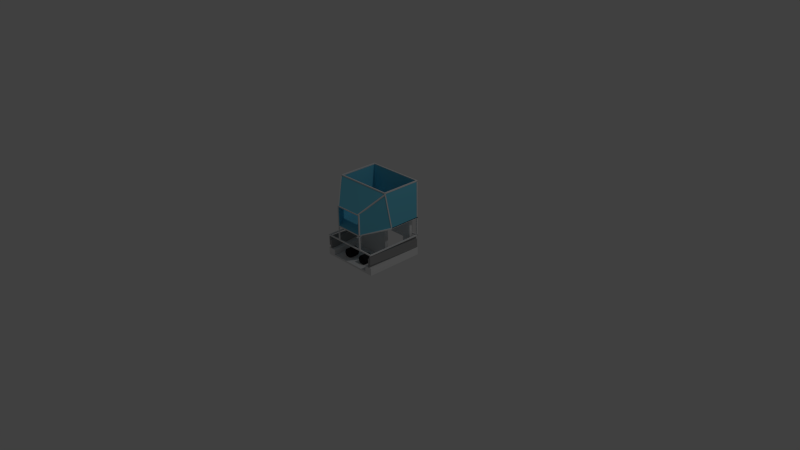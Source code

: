 # Source: Robot.blend  (saved by Blender 2.72.0; exported with 4.5.12 LTS)
import bpy
from mathutils import Matrix  # noqa: F401  (used for matrix-valued properties, if any)

bpy.ops.wm.read_factory_settings(use_empty=True)
scene = bpy.context.scene
scene.name = 'Scene'

# ---- collections
col_collection_1 = bpy.data.collections.new('Collection 1'); scene.collection.children.link(col_collection_1)
col_collection_11 = bpy.data.collections.new('Collection 11'); scene.collection.children.link(col_collection_11)
col_collection_11.hide_render = True
col_collection_11.hide_viewport = True

# ---- materials (node trees are filled in below, after node groups)
mat_robot_main = bpy.data.materials.new('Robot Main')
mat_robot_main.alpha_threshold = 0.0
mat_robot_main.use_transparent_shadow = False
mat_robot_main.roughness = 0.5
mat_robot_containor = bpy.data.materials.new('Robot Containor')
mat_robot_containor.alpha_threshold = 0.0
mat_robot_containor.use_transparent_shadow = False
mat_robot_containor.diffuse_color = (0.1583, 0.6064, 0.8, 1.0)
mat_robot_containor.roughness = 0.5
mat_robot_metal_beams = bpy.data.materials.new('Robot Metal Beams')
mat_robot_metal_beams.alpha_threshold = 0.0
mat_robot_metal_beams.use_transparent_shadow = False
mat_robot_metal_beams.diffuse_color = (0.3343, 0.3343, 0.3343, 1.0)
mat_robot_metal_beams.roughness = 0.5
mat_robot_motor = bpy.data.materials.new('Robot Motor')
mat_robot_motor.alpha_threshold = 0.0
mat_robot_motor.use_transparent_shadow = False
mat_robot_motor.diffuse_color = (0.02038, 0.02038, 0.02038, 1.0)
mat_robot_motor.roughness = 0.5
mat_target = bpy.data.materials.new('Target')
mat_target.alpha_threshold = 0.0
mat_target.use_transparent_shadow = False
mat_target.roughness = 0.5
mat_metal_shaft = bpy.data.materials.new('Metal Shaft')
mat_metal_shaft.alpha_threshold = 0.0
mat_metal_shaft.use_transparent_shadow = False
mat_metal_shaft.roughness = 0.5
mat_paddle = bpy.data.materials.new('Paddle')
mat_paddle.alpha_threshold = 0.0
mat_paddle.use_transparent_shadow = False
mat_paddle.roughness = 0.5
mat_target_lights = bpy.data.materials.new('Target Lights')
mat_target_lights.alpha_threshold = 0.0
mat_target_lights.use_transparent_shadow = False
mat_target_lights.roughness = 0.5

# ---- material node trees
mat_target.use_nodes = True; mat_target.node_tree.nodes.clear()
_N = mat_target.node_tree.nodes; _L = mat_target.node_tree.links
n0 = _N.new('ShaderNodeOutputMaterial'); n0.name = 'Material Output'; n0.location = (300, 300)
n1 = _N.new('ShaderNodeMixShader'); n1.name = 'Mix Shader'; n1.location = (68, 315)
n1.inputs[0].default_value = 0.01
n2 = _N.new('ShaderNodeBsdfAnisotropic'); n2.name = 'Glossy BSDF'; n2.location = (-187, 210)
n2.distribution = 'GGX'
n2.inputs[1].default_value = 0.1
n3 = _N.new('ShaderNodeBsdfDiffuse'); n3.name = 'Diffuse BSDF'; n3.location = (-204, 363)
n3.inputs[0].default_value = (0.05337, 0.0004853, 0.0, 1.0)
_L.new(n3.outputs[0], n1.inputs[1])
_L.new(n1.outputs[0], n0.inputs[0])
_L.new(n2.outputs[0], n1.inputs[2])
n0.is_active_output = True
mat_metal_shaft.use_nodes = True; mat_metal_shaft.node_tree.nodes.clear()
_N = mat_metal_shaft.node_tree.nodes; _L = mat_metal_shaft.node_tree.links
n0 = _N.new('ShaderNodeOutputMaterial'); n0.name = 'Material Output'; n0.location = (300, 300)
n1 = _N.new('ShaderNodeBsdfDiffuse'); n1.name = 'Diffuse BSDF'; n1.location = (-200, 389)
n1.inputs[0].default_value = (0.1511, 0.1511, 0.1511, 1.0)
n2 = _N.new('ShaderNodeMixShader'); n2.name = 'Mix Shader'; n2.location = (27, 342)
n2.inputs[0].default_value = 0.8
n3 = _N.new('ShaderNodeBsdfAnisotropic'); n3.name = 'Glossy BSDF'; n3.location = (-198, 237)
n3.distribution = 'GGX'
n3.inputs[1].default_value = 0.2236
_L.new(n1.outputs[0], n2.inputs[1])
_L.new(n2.outputs[0], n0.inputs[0])
_L.new(n3.outputs[0], n2.inputs[2])
n0.is_active_output = True
mat_paddle.use_nodes = True; mat_paddle.node_tree.nodes.clear()
_N = mat_paddle.node_tree.nodes; _L = mat_paddle.node_tree.links
n0 = _N.new('ShaderNodeOutputMaterial'); n0.name = 'Material Output'; n0.location = (300, 300)
n1 = _N.new('ShaderNodeBsdfDiffuse'); n1.name = 'Diffuse BSDF'; n1.location = (-204, 385)
n2 = _N.new('ShaderNodeMixShader'); n2.name = 'Mix Shader'; n2.location = (11, 367)
n2.inputs[0].default_value = 0.25
n3 = _N.new('ShaderNodeBsdfAnisotropic'); n3.name = 'Glossy BSDF'; n3.location = (-217, 249)
n3.distribution = 'GGX'
n3.inputs[1].default_value = 0.1
_L.new(n1.outputs[0], n2.inputs[1])
_L.new(n2.outputs[0], n0.inputs[0])
_L.new(n3.outputs[0], n2.inputs[2])
n0.is_active_output = True
mat_target_lights.use_nodes = True; mat_target_lights.node_tree.nodes.clear()
_N = mat_target_lights.node_tree.nodes; _L = mat_target_lights.node_tree.links
n0 = _N.new('ShaderNodeOutputMaterial'); n0.name = 'Material Output'; n0.location = (300, 300)
n1 = _N.new('ShaderNodeEmission'); n1.name = 'Emission'; n1.location = (110, 300)
n1.inputs[0].default_value = (0.8, 0.8, 0.8, 1.0)
n1.inputs[1].default_value = 33.7
_L.new(n1.outputs[0], n0.inputs[0])
n0.is_active_output = True

# ---- world
world_world = bpy.data.worlds.new('World'); scene.world = world_world
world_world.color = (0.05088, 0.05088, 0.05088)
world_world.use_sun_shadow = False
world_world.sun_shadow_jitter_overblur = 0.0
world_world.cycles.sampling_method = 'MANUAL'
world_world.cycles.sample_map_resolution = 256

# ---- cameras
cam_camera = bpy.data.cameras.new('Camera')
cam_camera.clip_end = 100.0
cam_camera.lens = 35.0
cam_camera.sensor_width = 32.0
cam_camera.sensor_height = 18.0
cam_camera.ortho_scale = 7.314
cam_camera.dof.focus_distance = 0.0
cam_camera.dof.aperture_fstop = 128.0

# ---- lights
light_lamp = bpy.data.lights.new('Lamp', 'POINT')
light_lamp.transmission_factor = 0.0
light_lamp.cutoff_distance = 30.0
light_lamp.energy = 100.0
light_lamp.shadow_buffer_clip_start = 1.001
light_lamp.shadow_soft_size = 0.1
light_lamp.shadow_maximum_resolution = 0.006
light_lamp.use_absolute_resolution = True
light_lamp.cycles.use_multiple_importance_sampling = False

# ---- meshes
me_plane = bpy.data.meshes.new('Plane')
me_plane.from_pydata([(-0.3918, 0.3938, 1.025), (0.3918, 0.3938, 1.025), (-0.3918, 0.3938, 0.5268), (0.3918, 0.3938, 0.5268), (0.3947, -0.04339, 0.5404), (-0.3947, -0.04339, 0.5404), (0.1769, -0.3954, 0.4849), (-0.1769, -0.3954, 0.4849), (-0.1769, -0.3983, 0.7529), (0.1769, -0.3983, 0.7529), (-0.3885, -0.1454, 1.024), (0.3885, -0.1454, 1.024), (0.3968, -0.1419, 1.025), (0.3968, -0.04389, 0.5273), (0.3969, 0.3937, 1.025), (0.3969, 0.3937, 0.5276), (-0.3968, -0.1419, 1.025), (-0.3968, -0.04389, 0.5273), (-0.3969, 0.3937, 1.025), (-0.3969, 0.3937, 0.5276), (0.1861, -0.3951, 0.7486), (0.1865, -0.3965, 0.4735), (-0.1861, -0.3951, 0.7486), (-0.1865, -0.3965, 0.4735), (-0.4, -0.04214, 0.5245), (0.4, -0.04214, 0.5245), (-0.4, 0.3924, 0.5245), (0.4, 0.3924, 0.5245), (-0.4, 0.2475, 0.5245), (-0.4, 0.0467, 0.5245), (-0.3349, -0.04214, 0.5245), (0.3349, -0.04214, 0.5245), (0.4, 0.0467, 0.5245), (0.4, 0.2475, 0.5245), (0.3349, 0.3924, 0.5245), (-0.3349, 0.3924, 0.5245), (-0.3349, 0.0467, 0.5245), (-0.3349, 0.2475, 0.5245), (0.3349, 0.0467, 0.5245), (0.3349, 0.2475, 0.5245), (-0.3918, 0.3838, 1.025), (0.3918, 0.3838, 1.025), (-0.3918, 0.3838, 0.5268), (0.3918, 0.3838, 0.5268), (0.3947, -0.04183, 0.5305), (-0.3947, -0.04183, 0.5305), (0.1769, -0.3939, 0.4751), (-0.1769, -0.3939, 0.4751), (-0.1769, -0.391, 0.7461), (0.1769, -0.391, 0.7461), (-0.3885, -0.1381, 1.017), (0.3885, -0.1381, 1.017), (0.3871, -0.1395, 1.025), (0.3871, -0.04149, 0.5278), (0.3869, 0.3937, 1.025), (0.3869, 0.3937, 0.5276), (-0.3871, -0.1395, 1.025), (-0.3871, -0.04149, 0.5278), (-0.3869, 0.3937, 1.025), (-0.3869, 0.3937, 0.5276), (0.1785, -0.3887, 0.7485), (0.1782, -0.391, 0.4741), (-0.1785, -0.3887, 0.7485), (-0.1782, -0.391, 0.4741), (-0.4, -0.04214, 0.5345), (0.4, -0.04214, 0.5345), (-0.4, 0.3924, 0.5345), (0.4, 0.3924, 0.5345), (-0.4, 0.2475, 0.5345), (-0.4, 0.0467, 0.5345), (-0.3349, -0.04214, 0.5345), (0.3349, -0.04214, 0.5345), (0.4, 0.0467, 0.5345), (0.4, 0.2475, 0.5345), (0.3349, 0.3924, 0.5345), (-0.3349, 0.3924, 0.5345), (-0.3349, 0.0467, 0.5345), (-0.3349, 0.2475, 0.5345), (0.3349, 0.0467, 0.5345), (0.3349, 0.2475, 0.5345), (-0.4, -0.4, 0.0), (0.4, -0.4, 0.0), (-0.4, 0.4, 0.0), (0.4, 0.4, 0.0), (-0.4, -0.4, 0.025), (0.4, -0.4, 0.025), (-0.4, 0.4, 0.025), (0.4, 0.4, 0.025), (-0.225, -0.001159, 0.025), (-0.225, 0.04834, 0.025), (0.225, 0.04834, 0.025), (0.225, -0.001159, 0.025), (-0.225, -0.001159, 0.475), (-0.225, 0.04834, 0.475), (0.225, 0.04834, 0.475), (0.225, -0.001159, 0.475), (-0.2969, -0.4, 0.0), (0.2969, -0.4, 0.0), (0.2969, 0.4, 0.0), (-0.2969, 0.4, 0.0), (-0.2969, -0.4, 0.025), (0.2969, -0.4, 0.025), (0.2969, 0.4, 0.025), (-0.2969, 0.4, 0.025), (-0.4, 0.05128, 0.0), (0.4, 0.05128, 0.0), (-0.4, 0.05128, 0.025), (0.4, 0.05128, 0.025), (-0.2969, 0.05128, 0.0), (0.2969, 0.05128, 0.0), (-0.2969, 0.05128, 0.025), (0.2969, 0.05128, 0.025), (-0.3227, 0.3316, 0.1), (-0.3227, 0.3811, 0.1), (0.3227, 0.3811, 0.1), (0.3227, 0.3316, 0.1), (-0.3227, 0.3316, 0.55), (-0.3227, 0.3811, 0.55), (0.3227, 0.3811, 0.55), (0.3227, 0.3316, 0.55), (-0.3227, 0.3316, 0.2165), (-0.3227, 0.3811, 0.2165), (0.3227, 0.3811, 0.2165), (0.3227, 0.3316, 0.2165), (-0.1994, 0.3811, 0.55), (0.1994, 0.3811, 0.55), (0.1994, 0.3811, 0.1), (-0.1994, 0.3811, 0.1), (0.1994, 0.3316, 0.55), (-0.1994, 0.3316, 0.55), (-0.1994, 0.3316, 0.1), (0.1994, 0.3316, 0.1), (0.1994, 0.3811, 0.2165), (-0.1994, 0.3811, 0.2165), (-0.1994, 0.3316, 0.2165), (0.1994, 0.3316, 0.2165), (-0.4, -0.4, 0.1), (0.4, -0.4, 0.1), (-0.4, 0.4, 0.1), (0.4, 0.4, 0.1), (-0.2969, -0.4, 0.1), (0.2969, -0.4, 0.1), (0.2969, 0.4, 0.1), (-0.2969, 0.4, 0.1), (-0.4, 0.05128, 0.1), (0.4, 0.05128, 0.1), (-0.2969, 0.05128, 0.1), (0.2969, 0.05128, 0.1), (-0.385, 0.385, 1.024), (-0.385, 0.4, 1.024), (-0.4, 0.4, 1.024), (-0.4, 0.385, 1.024), (-0.385, 0.385, 0.2753), (-0.385, 0.4, 0.2753), (-0.4, 0.4, 0.2753), (-0.4, 0.385, 0.2753), (0.37, -0.4005, 0.141), (0.37, 0.3984, 0.09909), (0.39, 0.3984, 0.09909), (0.39, -0.4005, 0.141), (0.37, -0.3984, 0.1809), (0.37, 0.4005, 0.139), (0.39, 0.4005, 0.139), (0.39, -0.3984, 0.1809), (0.35, -0.3984, 0.09909), (0.35, 0.4005, 0.141), (0.37, 0.4005, 0.141), (0.37, -0.3984, 0.09909), (0.35, -0.4005, 0.139), (0.35, 0.3984, 0.1809), (0.37, 0.3984, 0.1809), (0.37, -0.4005, 0.139), (0.37, -0.4005, 0.181), (0.37, 0.3984, 0.1391), (0.39, 0.3984, 0.1391), (0.39, -0.4005, 0.181), (0.37, -0.3984, 0.2209), (0.37, 0.4005, 0.179), (0.39, 0.4005, 0.179), (0.39, -0.3984, 0.2209), (0.35, -0.3984, 0.1391), (0.35, 0.4005, 0.181), (0.37, 0.4005, 0.181), (0.37, -0.3984, 0.1391), (0.35, -0.4005, 0.179), (0.35, 0.3984, 0.2209), (0.37, 0.3984, 0.2209), (0.37, -0.4005, 0.179), (0.37, -0.4005, 0.221), (0.37, 0.3984, 0.1791), (0.39, 0.3984, 0.1791), (0.39, -0.4005, 0.221), (0.37, -0.3984, 0.2609), (0.37, 0.4005, 0.219), (0.39, 0.4005, 0.219), (0.39, -0.3984, 0.2609), (0.35, -0.3984, 0.1791), (0.35, 0.4005, 0.221), (0.37, 0.4005, 0.221), (0.37, -0.3984, 0.1791), (0.35, -0.4005, 0.219), (0.35, 0.3984, 0.2609), (0.37, 0.3984, 0.2609), (0.37, -0.4005, 0.219), (-0.37, -0.4005, 0.141), (-0.37, 0.3984, 0.09909), (-0.39, 0.3984, 0.09909), (-0.39, -0.4005, 0.141), (-0.37, -0.3984, 0.1809), (-0.37, 0.4005, 0.139), (-0.39, 0.4005, 0.139), (-0.39, -0.3984, 0.1809), (-0.35, -0.3984, 0.09909), (-0.35, 0.4005, 0.141), (-0.37, 0.4005, 0.141), (-0.37, -0.3984, 0.09909), (-0.35, -0.4005, 0.139), (-0.35, 0.3984, 0.1809), (-0.37, 0.3984, 0.1809), (-0.37, -0.4005, 0.139), (-0.37, -0.4005, 0.181), (-0.37, 0.3984, 0.1391), (-0.39, 0.3984, 0.1391), (-0.39, -0.4005, 0.181), (-0.37, -0.3984, 0.2209), (-0.37, 0.4005, 0.179), (-0.39, 0.4005, 0.179), (-0.39, -0.3984, 0.2209), (-0.35, -0.3984, 0.1391), (-0.35, 0.4005, 0.181), (-0.37, 0.4005, 0.181), (-0.37, -0.3984, 0.1391), (-0.35, -0.4005, 0.179), (-0.35, 0.3984, 0.2209), (-0.37, 0.3984, 0.2209), (-0.37, -0.4005, 0.179), (-0.37, -0.4005, 0.221), (-0.37, 0.3984, 0.1791), (-0.39, 0.3984, 0.1791), (-0.39, -0.4005, 0.221), (-0.37, -0.3984, 0.2609), (-0.37, 0.4005, 0.219), (-0.39, 0.4005, 0.219), (-0.39, -0.3984, 0.2609), (-0.35, -0.3984, 0.1791), (-0.35, 0.4005, 0.221), (-0.37, 0.4005, 0.221), (-0.37, -0.3984, 0.1791), (-0.35, -0.4005, 0.219), (-0.35, 0.3984, 0.2609), (-0.37, 0.3984, 0.2609), (-0.37, -0.4005, 0.219), (0.08563, -0.3116, 0.123), (0.08563, -0.1861, 0.123), (0.06725, -0.3116, 0.07862), (0.06725, -0.1861, 0.07862), (0.08563, -0.3116, 0.03425), (0.08563, -0.1861, 0.03425), (0.13, -0.3116, 0.01587), (0.13, -0.1861, 0.01587), (0.1744, -0.3116, 0.03425), (0.1744, -0.1861, 0.03425), (0.1927, -0.3116, 0.07862), (0.1927, -0.1861, 0.07862), (0.1744, -0.3116, 0.123), (0.1744, -0.1861, 0.123), (0.13, -0.3116, 0.1414), (0.13, -0.1861, 0.1414), (-0.1744, -0.1861, 0.123), (-0.1744, -0.3116, 0.123), (-0.1927, -0.3116, 0.07862), (-0.1927, -0.1861, 0.07862), (-0.1744, -0.3116, 0.03425), (-0.1744, -0.1861, 0.03425), (-0.13, -0.3116, 0.01587), (-0.13, -0.1861, 0.01587), (-0.08563, -0.3116, 0.03425), (-0.08563, -0.1861, 0.03425), (-0.06725, -0.3116, 0.07862), (-0.06725, -0.1861, 0.07862), (-0.08563, -0.3116, 0.123), (-0.08563, -0.1861, 0.123), (-0.13, -0.3116, 0.1414), (-0.13, -0.1861, 0.1414), (-0.385, -0.385, 0.2694), (0.385, -0.385, 0.2694), (-0.385, 0.385, 0.2694), (0.385, 0.385, 0.2694), (-0.4, 0.4, 0.2694), (-0.4, -0.4, 0.2694), (0.4, -0.4, 0.2694), (0.4, 0.4, 0.2694), (-0.385, -0.385, 0.2844), (0.385, -0.385, 0.2844), (-0.385, 0.385, 0.2844), (0.385, 0.385, 0.2844), (-0.4, 0.4, 0.2844), (-0.4, -0.4, 0.2844), (0.4, -0.4, 0.2844), (0.4, 0.4, 0.2844), (-0.385, -0.135, 1.019), (0.385, -0.135, 1.019), (-0.385, 0.385, 1.019), (0.385, 0.385, 1.019), (-0.4, 0.4, 1.019), (-0.4, -0.15, 1.019), (0.4, -0.15, 1.019), (0.4, 0.4, 1.019), (-0.385, -0.135, 1.034), (0.385, -0.135, 1.034), (-0.385, 0.385, 1.034), (0.385, 0.385, 1.034), (-0.4, 0.4, 1.034), (-0.4, -0.15, 1.034), (0.4, -0.15, 1.034), (0.4, 0.4, 1.034), (-0.385, -0.035, 0.5194), (0.385, -0.035, 0.5194), (-0.385, 0.385, 0.5194), (0.385, 0.385, 0.5194), (-0.4, 0.4, 0.5194), (-0.4, -0.05, 0.5194), (0.4, -0.05, 0.5194), (0.4, 0.4, 0.5194), (-0.385, -0.035, 0.5344), (0.385, -0.035, 0.5344), (-0.385, 0.385, 0.5344), (0.385, 0.385, 0.5344), (-0.4, 0.4, 0.5344), (-0.4, -0.05, 0.5344), (0.4, -0.05, 0.5344), (0.4, 0.4, 0.5344), (0.385, 0.385, 0.2753), (0.385, 0.4, 0.2753), (0.4, 0.4, 0.2753), (0.4, 0.385, 0.2753), (0.385, 0.385, 1.024), (0.385, 0.4, 1.024), (0.4, 0.4, 1.024), (0.4, 0.385, 1.024), (-0.385, -0.1481, 1.022), (-0.385, -0.1334, 1.025), (-0.4, -0.1334, 1.025), (-0.4, -0.1481, 1.022), (-0.385, -0.04959, 0.5245), (-0.385, -0.03488, 0.5274), (-0.4, -0.03488, 0.5274), (-0.4, -0.04959, 0.5245), (0.385, -0.04959, 0.5245), (0.385, -0.03488, 0.5274), (0.4, -0.03488, 0.5274), (0.4, -0.04959, 0.5245), (0.385, -0.1481, 1.022), (0.385, -0.1334, 1.025), (0.4, -0.1334, 1.025), (0.4, -0.1481, 1.022), (-0.185, -0.3987, 0.7429), (0.185, -0.3987, 0.7429), (-0.185, -0.3987, 0.4813), (0.185, -0.3987, 0.4813), (-0.2, -0.3987, 0.4663), (-0.2, -0.3987, 0.7579), (0.2, -0.3987, 0.7579), (0.2, -0.3987, 0.4663), (-0.185, -0.3837, 0.7429), (0.185, -0.3837, 0.7429), (-0.185, -0.3837, 0.4813), (0.185, -0.3837, 0.4813), (-0.2, -0.3837, 0.4663), (-0.2, -0.3837, 0.7579), (0.2, -0.3837, 0.7579), (0.2, -0.3837, 0.4663), (-0.3999, -0.04342, 0.5345), (-0.3999, -0.04117, 0.5196), (-0.4125, -0.04925, 0.5184), (-0.4125, -0.0515, 0.5332), (-0.1725, -0.3895, 0.482), (-0.1725, -0.3873, 0.4671), (-0.1851, -0.3954, 0.4659), (-0.1851, -0.3976, 0.4807), (0.1725, -0.3895, 0.482), (0.1725, -0.3873, 0.4671), (0.1851, -0.3954, 0.4659), (0.1851, -0.3976, 0.4807), (0.3999, -0.04342, 0.5345), (0.3999, -0.04117, 0.5196), (0.4125, -0.04925, 0.5184), (0.4125, -0.0515, 0.5332), (-0.3999, -0.1496, 1.024), (-0.3999, -0.1387, 1.013), (-0.4125, -0.1444, 1.008), (-0.4125, -0.1552, 1.018), (-0.1725, -0.3924, 0.7591), (-0.1725, -0.3816, 0.7487), (-0.1851, -0.3872, 0.7428), (-0.1851, -0.3981, 0.7531), (0.1725, -0.3924, 0.7591), (0.1725, -0.3816, 0.7487), (0.1851, -0.3872, 0.7428), (0.1851, -0.3981, 0.7531), (0.3999, -0.1496, 1.024), (0.3999, -0.1387, 1.013), (0.4125, -0.1444, 1.008), (0.4125, -0.1552, 1.018), (-0.185, -0.3985, 0.4731), (-0.185, -0.3835, 0.4731), (-0.2, -0.3835, 0.4731), (-0.2, -0.3985, 0.4731), (-0.185, -0.3985, 0.2753), (-0.185, -0.3835, 0.2753), (-0.2, -0.3835, 0.2753), (-0.2, -0.3985, 0.2753), (0.185, -0.3985, 0.2753), (0.185, -0.3835, 0.2753), (0.2, -0.3835, 0.2753), (0.2, -0.3985, 0.2753), (0.185, -0.3985, 0.4731), (0.185, -0.3835, 0.4731), (0.2, -0.3835, 0.4731), (0.2, -0.3985, 0.4731)], [], [(0, 1, 3, 2), (7, 6, 4, 5), (8, 9, 11, 10), (12, 13, 15, 14), (16, 18, 19, 17), (12, 21, 13), (20, 21, 12), (39, 34, 27, 33), (28, 26, 35, 37), (24, 29, 36, 30), (29, 28, 37, 36), (30, 36, 38, 31), (31, 38, 32, 25), (38, 39, 33, 32), (22, 16, 23), (16, 17, 23), (42, 43, 41, 40), (45, 44, 46, 47), (50, 51, 49, 48), (54, 55, 53, 52), (57, 59, 58, 56), (53, 61, 52), (52, 61, 60), (73, 67, 74, 79), (77, 75, 66, 68), (70, 76, 69, 64), (76, 77, 68, 69), (71, 78, 76, 70), (65, 72, 78, 71), (72, 73, 79, 78), (63, 56, 62), (63, 57, 56), (0, 2, 42, 40), (1, 0, 40, 41), (3, 1, 41, 43), (2, 3, 43, 42), (5, 4, 44, 45), (4, 6, 46, 44), (6, 7, 47, 46), (7, 5, 45, 47), (8, 10, 50, 48), (9, 8, 48, 49), (11, 9, 49, 51), (10, 11, 51, 50), (12, 14, 54, 52), (15, 13, 53, 55), (14, 15, 55, 54), (18, 16, 56, 58), (17, 19, 59, 57), (19, 18, 58, 59), (21, 20, 60, 61), (22, 23, 63, 62), (23, 17, 57, 63), (16, 22, 62, 56), (13, 21, 61, 53), (20, 12, 52, 60), (29, 24, 64, 69), (31, 25, 65, 71), (33, 27, 67, 73), (35, 26, 66, 75), (26, 28, 68, 66), (28, 29, 69, 68), (24, 30, 70, 64), (30, 31, 71, 70), (25, 32, 72, 65), (32, 33, 73, 72), (27, 34, 74, 67), (37, 35, 75, 77), (36, 37, 77, 76), (34, 39, 79, 74), (39, 38, 78, 79), (38, 36, 76, 78), (109, 98, 83, 105), (86, 106, 144, 138), (99, 82, 86, 103), (105, 83, 87, 107), (97, 81, 85, 101), (104, 80, 84, 106), (92, 93, 89, 88), (93, 94, 90, 89), (94, 95, 91, 90), (95, 92, 88, 91), (88, 89, 90, 91), (95, 94, 93, 92), (104, 82, 99, 108), (111, 102, 98, 109), (85, 107, 145, 137), (110, 108, 99, 103), (83, 98, 102, 87), (109, 108, 110, 111), (80, 96, 100, 84), (96, 97, 101, 100), (97, 109, 105, 81), (100, 110, 146, 140), (81, 105, 107, 85), (82, 104, 106, 86), (80, 104, 108, 96), (96, 108, 109, 97), (111, 101, 141, 147), (100, 101, 111, 110), (120, 121, 113, 112), (132, 122, 114, 126), (122, 123, 115, 114), (134, 120, 112, 130), (131, 126, 114, 115), (129, 124, 117, 116), (116, 117, 121, 120), (125, 118, 122, 132), (118, 119, 123, 122), (129, 116, 120, 134), (121, 133, 127, 113), (135, 132, 126, 131), (123, 135, 131, 115), (134, 130, 127, 133), (112, 113, 127, 130), (135, 134, 133, 132), (119, 118, 125, 128), (128, 125, 124, 129), (117, 124, 133, 121), (124, 125, 132, 133), (119, 128, 135, 123), (128, 129, 134, 135), (147, 145, 139, 142), (144, 146, 143, 138), (141, 137, 145, 147), (136, 140, 146, 144), (102, 111, 147, 142), (110, 103, 143, 146), (87, 102, 142, 139), (84, 100, 140, 136), (103, 86, 138, 143), (107, 87, 139, 145), (101, 85, 137, 141), (106, 84, 136, 144), (160, 161, 157, 156), (161, 162, 158, 157), (162, 163, 159, 158), (163, 160, 156, 159), (156, 157, 158, 159), (163, 162, 161, 160), (168, 169, 165, 164), (169, 170, 166, 165), (170, 171, 167, 166), (171, 168, 164, 167), (164, 165, 166, 167), (171, 170, 169, 168), (176, 177, 173, 172), (177, 178, 174, 173), (178, 179, 175, 174), (179, 176, 172, 175), (172, 173, 174, 175), (179, 178, 177, 176), (184, 185, 181, 180), (185, 186, 182, 181), (186, 187, 183, 182), (187, 184, 180, 183), (180, 181, 182, 183), (187, 186, 185, 184), (192, 193, 189, 188), (193, 194, 190, 189), (194, 195, 191, 190), (195, 192, 188, 191), (188, 189, 190, 191), (195, 194, 193, 192), (200, 201, 197, 196), (201, 202, 198, 197), (202, 203, 199, 198), (203, 200, 196, 199), (196, 197, 198, 199), (203, 202, 201, 200), (208, 204, 205, 209), (209, 205, 206, 210), (210, 206, 207, 211), (211, 207, 204, 208), (204, 207, 206, 205), (211, 208, 209, 210), (216, 212, 213, 217), (217, 213, 214, 218), (218, 214, 215, 219), (219, 215, 212, 216), (212, 215, 214, 213), (219, 216, 217, 218), (224, 220, 221, 225), (225, 221, 222, 226), (226, 222, 223, 227), (227, 223, 220, 224), (220, 223, 222, 221), (227, 224, 225, 226), (232, 228, 229, 233), (233, 229, 230, 234), (234, 230, 231, 235), (235, 231, 228, 232), (228, 231, 230, 229), (235, 232, 233, 234), (240, 236, 237, 241), (241, 237, 238, 242), (242, 238, 239, 243), (243, 239, 236, 240), (236, 239, 238, 237), (243, 240, 241, 242), (248, 244, 245, 249), (249, 245, 246, 250), (250, 246, 247, 251), (251, 247, 244, 248), (244, 247, 246, 245), (251, 248, 249, 250), (279, 278, 276, 277), (263, 262, 260, 261), (266, 252, 254, 256, 258, 260, 262, 264), (259, 258, 256, 257), (265, 264, 262, 263), (255, 254, 252, 253), (283, 282, 280, 281), (257, 255, 253, 267, 265, 263, 261, 259), (282, 269, 270, 272, 274, 276, 278, 280), (268, 269, 282, 283), (253, 252, 266, 267), (261, 260, 258, 259), (267, 266, 264, 265), (257, 256, 254, 255), (273, 272, 270, 271), (281, 280, 278, 279), (273, 271, 268, 283, 281, 279, 277, 275), (271, 270, 269, 268), (277, 276, 274, 275), (275, 274, 272, 273), (292, 294, 296, 297), (284, 289, 288, 286), (285, 290, 289, 284), (287, 291, 290, 285), (286, 288, 291, 287), (293, 292, 297, 298), (295, 293, 298, 299), (294, 295, 299, 296), (291, 288, 296, 299), (290, 291, 299, 298), (289, 290, 298, 297), (288, 289, 297, 296), (286, 287, 295, 294), (287, 285, 293, 295), (285, 284, 292, 293), (284, 286, 294, 292), (308, 310, 312, 313), (300, 305, 304, 302), (301, 306, 305, 300), (303, 307, 306, 301), (302, 304, 307, 303), (309, 308, 313, 314), (311, 309, 314, 315), (310, 311, 315, 312), (307, 304, 312, 315), (306, 307, 315, 314), (305, 306, 314, 313), (304, 305, 313, 312), (302, 303, 311, 310), (303, 301, 309, 311), (301, 300, 308, 309), (300, 302, 310, 308), (324, 326, 328, 329), (316, 321, 320, 318), (317, 322, 321, 316), (319, 323, 322, 317), (318, 320, 323, 319), (325, 324, 329, 330), (327, 325, 330, 331), (326, 327, 331, 328), (323, 320, 328, 331), (322, 323, 331, 330), (321, 322, 330, 329), (320, 321, 329, 328), (318, 319, 327, 326), (319, 317, 325, 327), (317, 316, 324, 325), (316, 318, 326, 324), (336, 337, 333, 332), (337, 338, 334, 333), (338, 339, 335, 334), (339, 336, 332, 335), (332, 333, 334, 335), (339, 338, 337, 336), (151, 150, 154, 155), (150, 149, 153, 154), (149, 148, 152, 153), (148, 151, 155, 152), (155, 154, 153, 152), (148, 149, 150, 151), (352, 353, 349, 348), (353, 354, 350, 349), (354, 355, 351, 350), (355, 352, 348, 351), (348, 349, 350, 351), (355, 354, 353, 352), (343, 342, 346, 347), (342, 341, 345, 346), (341, 340, 344, 345), (340, 343, 347, 344), (347, 346, 345, 344), (340, 341, 342, 343), (364, 366, 368, 369), (356, 361, 360, 358), (357, 362, 361, 356), (359, 363, 362, 357), (358, 360, 363, 359), (365, 364, 369, 370), (367, 365, 370, 371), (366, 367, 371, 368), (363, 360, 368, 371), (362, 363, 371, 370), (361, 362, 370, 369), (360, 361, 369, 368), (358, 359, 367, 366), (359, 357, 365, 367), (357, 356, 364, 365), (356, 358, 366, 364), (384, 385, 381, 380), (385, 386, 382, 381), (386, 387, 383, 382), (387, 384, 380, 383), (380, 381, 382, 383), (387, 386, 385, 384), (375, 374, 378, 379), (374, 373, 377, 378), (373, 372, 376, 377), (372, 375, 379, 376), (379, 378, 377, 376), (372, 373, 374, 375), (400, 401, 397, 396), (401, 402, 398, 397), (402, 403, 399, 398), (403, 400, 396, 399), (396, 397, 398, 399), (403, 402, 401, 400), (391, 390, 394, 395), (390, 389, 393, 394), (389, 388, 392, 393), (388, 391, 395, 392), (395, 394, 393, 392), (388, 389, 390, 391), (416, 417, 413, 412), (417, 418, 414, 413), (418, 419, 415, 414), (419, 416, 412, 415), (412, 413, 414, 415), (419, 418, 417, 416), (407, 406, 410, 411), (406, 405, 409, 410), (405, 404, 408, 409), (404, 407, 411, 408), (411, 410, 409, 408), (404, 405, 406, 407)])
me_plane.polygons.foreach_set('material_index', [1, 1, 1, 1, 1, 1, 1, 1, 1, 1, 1, 1, 1, 1, 1, 1, 1, 1, 1, 1, 1, 1, 1, 1, 1, 1, 1, 1, 1, 1, 1, 1, 1, 1, 1, 1, 1, 1, 1, 1, 1, 1, 1, 1, 1, 1, 1, 1, 1, 1, 1, 1, 1, 1, 1, 1, 1, 1, 1, 1, 1, 1, 1, 1, 1, 1, 1, 1, 1, 1, 1, 1, 0, 0, 0, 0, 0, 0, 0, 0, 0, 0, 0, 0, 0, 0, 0, 0, 0, 0, 0, 0, 0, 0, 0, 0, 0, 0, 0, 0, 0, 0, 0, 0, 0, 0, 0, 0, 0, 0, 0, 0, 0, 0, 0, 0, 0, 0, 0, 0, 0, 0, 0, 0, 0, 0, 0, 0, 0, 0, 0, 0, 0, 0, 2, 2, 2, 2, 2, 2, 2, 2, 2, 2, 2, 2, 2, 2, 2, 2, 2, 2, 2, 2, 2, 2, 2, 2, 2, 2, 2, 2, 2, 2, 2, 2, 2, 2, 2, 2, 2, 2, 2, 2, 2, 2, 2, 2, 2, 2, 2, 2, 2, 2, 2, 2, 2, 2, 2, 2, 2, 2, 2, 2, 2, 2, 2, 2, 2, 2, 2, 2, 2, 2, 2, 2, 3, 3, 3, 3, 3, 3, 3, 3, 3, 3, 3, 3, 3, 3, 3, 3, 3, 3, 3, 3, 0, 0, 0, 0, 0, 0, 0, 0, 0, 0, 0, 0, 0, 0, 0, 0, 0, 0, 0, 0, 0, 0, 0, 0, 0, 0, 0, 0, 0, 0, 0, 0, 0, 0, 0, 0, 0, 0, 0, 0, 0, 0, 0, 0, 0, 0, 0, 0, 0, 0, 0, 0, 0, 0, 0, 0, 0, 0, 0, 0, 0, 0, 0, 0, 0, 0, 0, 0, 0, 0, 0, 0, 0, 0, 0, 0, 0, 0, 0, 0, 0, 0, 0, 0, 0, 0, 0, 0, 0, 0, 0, 0, 0, 0, 0, 0, 0, 0, 0, 0, 0, 0, 0, 0, 0, 0, 0, 0, 0, 0, 0, 0, 0, 0, 0, 0, 0, 0, 0, 0, 0, 0, 0, 0])
me_plane.materials.append(mat_robot_main)
me_plane.materials.append(mat_robot_containor)
me_plane.materials.append(mat_robot_metal_beams)
me_plane.materials.append(mat_robot_motor)
me_plane.use_remesh_preserve_volume = False
me_plane.use_remesh_preserve_attributes = False
me_plane.use_mirror_vertex_groups = False
me_plane.update()
me_cube_001 = bpy.data.meshes.new('Cube.001')
me_cube_001.from_pydata([(-0.25, -0.25, -0.25), (-0.25, 0.25, -0.25), (0.25, 0.25, -0.25), (0.25, -0.25, -0.25), (-0.25, -0.25, 0.25), (-0.25, 0.25, 0.25), (0.25, 0.25, 0.25), (0.25, -0.25, 0.25), (-0.2, -0.25, -0.2), (-0.2, -0.25, 0.2), (0.2, -0.25, 0.2), (0.2, -0.25, -0.2), (-0.2436, 0.131, -0.2389), (0.2436, 0.131, -0.2389), (-0.2436, 0.2424, -0.2001), (0.2436, 0.2424, -0.2001), (-0.2436, -0.2424, -0.2001), (0.2436, -0.2424, -0.2001), (-0.2436, -0.131, -0.2389), (0.2436, -0.131, -0.2389), (-0.2429, -0.2429, -0.25), (-0.2429, 0.2429, -0.25), (0.2429, 0.2429, -0.25), (0.2429, -0.2429, -0.25), (-0.2442, -0.2442, 0.2442), (-0.2442, 0.2442, 0.2442), (0.2442, 0.2442, 0.2442), (0.2442, -0.2442, 0.2442), (-0.2, -0.24, -0.2), (-0.2, -0.24, 0.2), (0.2, -0.24, 0.2), (0.2, -0.24, -0.2), (-0.2436, 0.1343, -0.2483), (0.2436, 0.1343, -0.2483), (-0.2436, 0.2457, -0.2095), (0.2436, 0.2457, -0.2095), (-0.2436, -0.2457, -0.2095), (0.2436, -0.2457, -0.2095), (-0.2436, -0.1343, -0.2483), (0.2436, -0.1343, -0.2483), (0.2, -0.24, -2.15), (0.2, -0.2, -2.15), (0.24, -0.2, -2.15), (0.24, -0.24, -2.15), (0.2, -0.24, 0.2432), (0.2, -0.2, 0.2432), (0.24, -0.2, 0.2432), (0.24, -0.24, 0.2432), (-0.2, -0.24, 0.2432), (-0.2, -0.2, 0.2432), (-0.24, -0.2, 0.2432), (-0.24, -0.24, 0.2432), (-0.2, -0.24, -2.15), (-0.2, -0.2, -2.15), (-0.24, -0.2, -2.15), (-0.24, -0.24, -2.15), (-0.24, 0.2, -2.15), (-0.24, 0.24, -2.15), (-0.2, 0.24, -2.15), (-0.2, 0.2, -2.15), (-0.24, 0.2, 0.2432), (-0.24, 0.24, 0.2432), (-0.2, 0.24, 0.2432), (-0.2, 0.2, 0.2432), (0.24, 0.2, 0.2432), (0.24, 0.24, 0.2432), (0.2, 0.24, 0.2432), (0.2, 0.2, 0.2432), (0.24, 0.2, -2.15), (0.24, 0.24, -2.15), (0.2, 0.24, -2.15), (0.2, 0.2, -2.15), (-0.25, -0.25, -2.15), (-0.25, 0.25, -2.15), (0.25, 0.25, -2.15), (0.25, -0.25, -2.15), (-0.25, -0.25, -2.025), (-0.25, 0.25, -2.025), (0.25, 0.25, -2.025), (0.25, -0.25, -2.025), (-0.2429, -0.2429, -2.15), (-0.2429, 0.2429, -2.15), (0.2429, 0.2429, -2.15), (0.2429, -0.2429, -2.15), (-0.2429, -0.2429, -2.025), (-0.2429, 0.2429, -2.025), (0.2429, 0.2429, -2.025), (0.2429, -0.2429, -2.025), (-0.2436, -0.2436, -2.055), (0.2436, -0.2436, -2.055), (-0.2436, 0.2436, -2.055), (0.2436, 0.2436, -2.055), (-0.2436, -0.2436, -2.045), (0.2436, -0.2436, -2.045), (-0.2436, 0.2436, -2.045), (0.2436, 0.2436, -2.045), (-0.225, -0.25, -1.95), (-0.225, -0.24, -1.95), (-0.215, -0.24, -1.95), (-0.215, -0.25, -1.95), (-0.225, -0.25, -0.95), (-0.225, -0.24, -0.95), (-0.215, -0.24, -0.95), (-0.215, -0.25, -0.95), (0.215, -0.25, -1.95), (0.215, -0.24, -1.95), (0.225, -0.24, -1.95), (0.225, -0.25, -1.95), (0.215, -0.25, -0.95), (0.215, -0.24, -0.95), (0.225, -0.24, -0.95), (0.225, -0.25, -0.95), (6.981e-08, 0.04, -2.048), (6.981e-08, 0.04, -2.008), (0.01531, 0.03696, -2.048), (0.01531, 0.03696, -2.008), (0.02828, 0.02828, -2.048), (0.02828, 0.02828, -2.008), (0.03696, 0.01531, -2.048), (0.03696, 0.01531, -2.008), (0.04, -2.064e-09, -2.048), (0.04, -2.064e-09, -2.008), (0.03696, -0.01531, -2.048), (0.03696, -0.01531, -2.008), (0.02828, -0.02828, -2.048), (0.02828, -0.02828, -2.008), (0.01531, -0.03696, -2.048), (0.01531, -0.03696, -2.008), (7.585e-08, -0.04, -2.048), (7.585e-08, -0.04, -2.008), (-0.01531, -0.03696, -2.048), (-0.01531, -0.03696, -2.008), (-0.02828, -0.02828, -2.048), (-0.02828, -0.02828, -2.008), (-0.03696, -0.01531, -2.048), (-0.03696, -0.01531, -2.008), (-0.04, 1.617e-10, -2.048), (-0.04, 1.617e-10, -2.008), (-0.03696, 0.01531, -2.048), (-0.03696, 0.01531, -2.008), (-0.02828, 0.02828, -2.048), (-0.02828, 0.02828, -2.008), (-0.01531, 0.03696, -2.048), (-0.01531, 0.03696, -2.008), (7.199e-08, 0.01, -2.008), (0.003827, 0.009239, -2.008), (0.007071, 0.007071, -2.008), (0.009239, 0.003827, -2.008), (0.01, -2.285e-10, -2.008), (0.009239, -0.003827, -2.008), (0.007071, -0.007071, -2.008), (0.003827, -0.009239, -2.008), (7.35e-08, -0.01, -2.008), (-0.003827, -0.009239, -2.008), (-0.007071, -0.007071, -2.008), (-0.009239, -0.003827, -2.008), (-0.01, 3.278e-10, -2.008), (-0.009239, 0.003827, -2.008), (-0.007071, 0.007071, -2.008), (-0.003827, 0.009239, -2.008), (-1.105e-07, 0.01, -1.948), (0.003827, 0.009239, -1.948), (0.007071, 0.007071, -1.948), (0.009239, 0.003827, -1.948), (0.01, -2.285e-10, -1.948), (0.009239, -0.003827, -1.948), (0.007071, -0.007071, -1.948), (0.003827, -0.009239, -1.948), (-1.09e-07, -0.01, -1.948), (-0.003827, -0.009239, -1.948), (-0.007071, -0.007071, -1.948), (-0.009239, -0.003827, -1.948), (-0.01, 3.278e-10, -1.948), (-0.009239, 0.003827, -1.948), (-0.007071, 0.007071, -1.948), (-0.003827, 0.009239, -1.948), (-1.108e-07, 0.0125, -1.948), (0.004783, 0.01155, -1.948), (0.008839, 0.008839, -1.948), (0.01155, 0.004784, -1.948), (0.0125, -4.106e-10, -1.948), (0.01155, -0.004784, -1.948), (0.008839, -0.008839, -1.948), (0.004783, -0.01155, -1.948), (-1.089e-07, -0.0125, -1.948), (-0.004784, -0.01155, -1.948), (-0.008839, -0.008839, -1.948), (-0.01155, -0.004784, -1.948), (-0.0125, 2.849e-10, -1.948), (-0.01155, 0.004784, -1.948), (-0.008839, 0.008839, -1.948), (-0.004784, 0.01155, -1.948), (-4.223e-07, 0.0125, -1.908), (0.004783, 0.01155, -1.908), (0.008838, 0.008839, -1.908), (0.01155, 0.004784, -1.908), (0.0125, -4.106e-10, -1.908), (0.01155, -0.004784, -1.908), (0.008838, -0.008839, -1.908), (0.004783, -0.01155, -1.908), (-4.204e-07, -0.0125, -1.908), (-0.004784, -0.01155, -1.908), (-0.008839, -0.008839, -1.908), (-0.01155, -0.004784, -1.908), (-0.0125, 2.849e-10, -1.908), (-0.01155, 0.004784, -1.908), (-0.008839, 0.008839, -1.908), (-0.004784, 0.01155, -1.908), (0.0, 0.1557, -1.824), (0.0, 0.1455, -1.807), (0.02565, 0.1518, -1.826), (0.02565, 0.1416, -1.809), (0.04821, 0.1406, -1.833), (0.04821, 0.1304, -1.816), (0.06495, 0.1234, -1.843), (0.06495, 0.1132, -1.826), (0.07386, 0.1024, -1.856), (0.07386, 0.09217, -1.838), (0.07386, -0.09217, -1.971), (0.07386, -0.1024, -1.954), (0.06495, -0.1132, -1.983), (0.06495, -0.1234, -1.966), (0.04821, -0.1304, -1.993), (0.04821, -0.1406, -1.976), (0.02565, -0.1416, -2.0), (0.02565, -0.1518, -1.983), (1.132e-08, -0.1455, -2.002), (1.132e-08, -0.1557, -1.985), (-0.02565, -0.1416, -2.0), (-0.02565, -0.1518, -1.983), (-0.04821, -0.1304, -1.993), (-0.04821, -0.1406, -1.976), (-0.06495, -0.1132, -1.983), (-0.06495, -0.1234, -1.966), (-0.07386, -0.09217, -1.971), (-0.07386, -0.1024, -1.954), (-0.07386, 0.1024, -1.856), (-0.07386, 0.09217, -1.838), (-0.06495, 0.1234, -1.843), (-0.06495, 0.1132, -1.826), (-0.04821, 0.1406, -1.833), (-0.04821, 0.1304, -1.816), (-0.02565, 0.1518, -1.826), (-0.02565, 0.1416, -1.809)], [], [(4, 5, 1, 0), (5, 6, 2, 1), (6, 7, 3, 2), (7, 6, 5, 4), (8, 9, 4, 0), (10, 11, 3, 7), (9, 10, 7, 4), (11, 8, 0, 3), (12, 13, 15, 14), (16, 17, 19, 18), (20, 21, 25, 24), (21, 22, 26, 25), (22, 23, 27, 26), (24, 25, 26, 27), (20, 24, 29, 28), (27, 23, 31, 30), (24, 27, 30, 29), (23, 20, 28, 31), (34, 35, 33, 32), (38, 39, 37, 36), (0, 1, 21, 20), (1, 2, 22, 21), (2, 3, 23, 22), (3, 0, 20, 23), (9, 8, 28, 29), (11, 10, 30, 31), (10, 9, 29, 30), (8, 11, 31, 28), (12, 14, 34, 32), (13, 12, 32, 33), (15, 13, 33, 35), (14, 15, 35, 34), (16, 18, 38, 36), (17, 16, 36, 37), (19, 17, 37, 39), (18, 19, 39, 38), (47, 44, 40, 43), (45, 46, 42, 41), (46, 47, 43, 42), (44, 45, 41, 40), (47, 46, 45, 44), (40, 41, 42, 43), (48, 49, 50, 51), (49, 48, 52, 53), (50, 49, 53, 54), (55, 54, 53, 52), (51, 50, 54, 55), (48, 51, 55, 52), (63, 60, 56, 59), (61, 62, 58, 57), (62, 63, 59, 58), (60, 61, 57, 56), (63, 62, 61, 60), (56, 57, 58, 59), (71, 70, 69, 68), (65, 64, 68, 69), (66, 65, 69, 70), (64, 65, 66, 67), (64, 67, 71, 68), (67, 66, 70, 71), (76, 77, 73, 72), (77, 78, 74, 73), (78, 79, 75, 74), (79, 76, 72, 75), (80, 81, 85, 84), (81, 82, 86, 85), (82, 83, 87, 86), (83, 80, 84, 87), (77, 76, 84, 85), (72, 73, 81, 80), (78, 77, 85, 86), (73, 74, 82, 81), (79, 78, 86, 87), (74, 75, 83, 82), (76, 79, 87, 84), (75, 72, 80, 83), (88, 90, 91, 89), (92, 93, 95, 94), (91, 90, 94, 95), (89, 91, 95, 93), (88, 89, 93, 92), (90, 88, 92, 94), (100, 101, 97, 96), (101, 102, 98, 97), (102, 103, 99, 98), (103, 100, 96, 99), (96, 97, 98, 99), (103, 102, 101, 100), (108, 109, 105, 104), (109, 110, 106, 105), (110, 111, 107, 106), (111, 108, 104, 107), (104, 105, 106, 107), (111, 110, 109, 108), (112, 113, 115, 114), (114, 115, 117, 116), (116, 117, 119, 118), (118, 119, 121, 120), (120, 121, 123, 122), (122, 123, 125, 124), (124, 125, 127, 126), (126, 127, 129, 128), (128, 129, 131, 130), (130, 131, 133, 132), (132, 133, 135, 134), (134, 135, 137, 136), (136, 137, 139, 138), (138, 139, 141, 140), (131, 129, 152, 153), (142, 143, 113, 112), (140, 141, 143, 142), (112, 114, 116, 118, 120, 122, 124, 126, 128, 130, 132, 134, 136, 138, 140, 142), (145, 144, 160, 161), (137, 135, 155, 156), (121, 119, 147, 148), (143, 141, 158, 159), (127, 125, 150, 151), (133, 131, 153, 154), (117, 115, 145, 146), (139, 137, 156, 157), (123, 121, 148, 149), (113, 143, 159, 144), (115, 113, 144, 145), (129, 127, 151, 152), (135, 133, 154, 155), (119, 117, 146, 147), (141, 139, 157, 158), (125, 123, 149, 150), (162, 161, 177, 178), (156, 155, 171, 172), (154, 153, 169, 170), (152, 151, 167, 168), (150, 149, 165, 166), (148, 147, 163, 164), (159, 158, 174, 175), (146, 145, 161, 162), (157, 156, 172, 173), (155, 154, 170, 171), (153, 152, 168, 169), (151, 150, 166, 167), (149, 148, 164, 165), (144, 159, 175, 160), (147, 146, 162, 163), (158, 157, 173, 174), (179, 178, 194, 195), (173, 172, 188, 189), (171, 170, 186, 187), (169, 168, 184, 185), (167, 166, 182, 183), (165, 164, 180, 181), (160, 175, 191, 176), (163, 162, 178, 179), (174, 173, 189, 190), (161, 160, 176, 177), (172, 171, 187, 188), (170, 169, 185, 186), (168, 167, 183, 184), (166, 165, 181, 182), (164, 163, 179, 180), (175, 174, 190, 191), (193, 192, 207, 206, 205, 204, 203, 202, 201, 200, 199, 198, 197, 196, 195, 194), (190, 189, 205, 206), (177, 176, 192, 193), (188, 187, 203, 204), (186, 185, 201, 202), (184, 183, 199, 200), (182, 181, 197, 198), (180, 179, 195, 196), (191, 190, 206, 207), (178, 177, 193, 194), (189, 188, 204, 205), (187, 186, 202, 203), (185, 184, 200, 201), (183, 182, 198, 199), (181, 180, 196, 197), (176, 191, 207, 192), (208, 209, 211, 210), (210, 211, 213, 212), (212, 213, 215, 214), (214, 215, 217, 216), (216, 217, 219, 218), (218, 219, 221, 220), (220, 221, 223, 222), (222, 223, 225, 224), (224, 225, 227, 226), (226, 227, 229, 228), (228, 229, 231, 230), (230, 231, 233, 232), (232, 233, 235, 234), (234, 235, 237, 236), (236, 237, 239, 238), (238, 239, 241, 240), (211, 209, 243, 241, 239, 237, 235, 233, 231, 229, 227, 225, 223, 221, 219, 217, 215, 213), (242, 243, 209, 208), (240, 241, 243, 242), (208, 210, 212, 214, 216, 218, 220, 222, 224, 226, 228, 230, 232, 234, 236, 238, 240, 242)])
me_cube_001.polygons.foreach_set('material_index', [0, 0, 0, 0, 0, 0, 0, 0, 0, 0, 0, 0, 0, 0, 0, 0, 0, 0, 0, 0, 0, 0, 0, 0, 0, 0, 0, 0, 0, 0, 0, 0, 0, 0, 0, 0, 0, 0, 0, 0, 0, 0, 0, 0, 0, 0, 0, 0, 0, 0, 0, 0, 0, 0, 0, 0, 0, 0, 0, 0, 0, 0, 0, 0, 0, 0, 0, 0, 0, 0, 0, 0, 0, 0, 0, 0, 0, 0, 0, 0, 0, 0, 3, 3, 3, 3, 3, 3, 3, 3, 3, 3, 3, 3, 1, 1, 1, 1, 1, 1, 1, 1, 1, 1, 1, 1, 1, 1, 1, 1, 1, 1, 1, 1, 1, 1, 1, 1, 1, 1, 1, 1, 1, 1, 1, 1, 1, 1, 1, 1, 1, 1, 1, 1, 1, 1, 1, 1, 1, 1, 1, 1, 1, 1, 1, 1, 1, 1, 1, 1, 1, 1, 1, 1, 1, 1, 1, 1, 1, 1, 1, 1, 1, 1, 1, 1, 1, 1, 1, 1, 1, 1, 1, 1, 1, 1, 2, 2, 2, 2, 2, 2, 2, 2, 2, 2, 2, 2, 2, 2, 2, 2, 2, 2, 2, 2])
me_cube_001.materials.append(mat_target)
me_cube_001.materials.append(mat_metal_shaft)
me_cube_001.materials.append(mat_paddle)
me_cube_001.materials.append(mat_target_lights)
me_cube_001.use_remesh_preserve_volume = False
me_cube_001.use_remesh_preserve_attributes = False
me_cube_001.use_mirror_vertex_groups = False
me_cube_001.update()
me_cube_004 = bpy.data.meshes.new('Cube.004')
me_cube_004.from_pydata([(-0.25, -0.25, -0.25), (-0.25, 0.25, -0.25), (0.25, 0.25, -0.25), (0.25, -0.25, -0.25), (-0.25, -0.25, 0.25), (-0.25, 0.25, 0.25), (0.25, 0.25, 0.25), (0.25, -0.25, 0.25), (-0.2, -0.25, -0.2), (-0.2, -0.25, 0.2), (0.2, -0.25, 0.2), (0.2, -0.25, -0.2), (-0.2436, 0.131, -0.2389), (0.2436, 0.131, -0.2389), (-0.2436, 0.2424, -0.2001), (0.2436, 0.2424, -0.2001), (-0.2436, -0.2424, -0.2001), (0.2436, -0.2424, -0.2001), (-0.2436, -0.131, -0.2389), (0.2436, -0.131, -0.2389), (-0.2429, -0.2429, -0.25), (-0.2429, 0.2429, -0.25), (0.2429, 0.2429, -0.25), (0.2429, -0.2429, -0.25), (-0.2442, -0.2442, 0.2442), (-0.2442, 0.2442, 0.2442), (0.2442, 0.2442, 0.2442), (0.2442, -0.2442, 0.2442), (-0.2, -0.24, -0.2), (-0.2, -0.24, 0.2), (0.2, -0.24, 0.2), (0.2, -0.24, -0.2), (-0.2436, 0.1343, -0.2483), (0.2436, 0.1343, -0.2483), (-0.2436, 0.2457, -0.2095), (0.2436, 0.2457, -0.2095), (-0.2436, -0.2457, -0.2095), (0.2436, -0.2457, -0.2095), (-0.2436, -0.1343, -0.2483), (0.2436, -0.1343, -0.2483), (0.2, -0.24, -1.85), (0.2, -0.2, -1.85), (0.24, -0.2, -1.85), (0.24, -0.24, -1.85), (0.2, -0.24, 0.2432), (0.2, -0.2, 0.2432), (0.24, -0.2, 0.2432), (0.24, -0.24, 0.2432), (-0.2, -0.24, 0.2432), (-0.2, -0.2, 0.2432), (-0.24, -0.2, 0.2432), (-0.24, -0.24, 0.2432), (-0.2, -0.24, -1.85), (-0.2, -0.2, -1.85), (-0.24, -0.2, -1.85), (-0.24, -0.24, -1.85), (-0.24, 0.2, -1.85), (-0.24, 0.24, -1.85), (-0.2, 0.24, -1.85), (-0.2, 0.2, -1.85), (-0.24, 0.2, 0.2432), (-0.24, 0.24, 0.2432), (-0.2, 0.24, 0.2432), (-0.2, 0.2, 0.2432), (0.24, 0.2, 0.2432), (0.24, 0.24, 0.2432), (0.2, 0.24, 0.2432), (0.2, 0.2, 0.2432), (0.24, 0.2, -1.85), (0.24, 0.24, -1.85), (0.2, 0.24, -1.85), (0.2, 0.2, -1.85), (-0.25, -0.25, -1.85), (-0.25, 0.25, -1.85), (0.25, 0.25, -1.85), (0.25, -0.25, -1.85), (-0.25, -0.25, -1.725), (-0.25, 0.25, -1.725), (0.25, 0.25, -1.725), (0.25, -0.25, -1.725), (-0.2429, -0.2429, -1.85), (-0.2429, 0.2429, -1.85), (0.2429, 0.2429, -1.85), (0.2429, -0.2429, -1.85), (-0.2429, -0.2429, -1.725), (-0.2429, 0.2429, -1.725), (0.2429, 0.2429, -1.725), (0.2429, -0.2429, -1.725), (-0.2436, -0.2436, -1.755), (0.2436, -0.2436, -1.755), (-0.2436, 0.2436, -1.755), (0.2436, 0.2436, -1.755), (-0.2436, -0.2436, -1.745), (0.2436, -0.2436, -1.745), (-0.2436, 0.2436, -1.745), (0.2436, 0.2436, -1.745), (-0.225, -0.25, -1.65), (-0.225, -0.24, -1.65), (-0.215, -0.24, -1.65), (-0.215, -0.25, -1.65), (-0.225, -0.25, -0.65), (-0.225, -0.24, -0.65), (-0.215, -0.24, -0.65), (-0.215, -0.25, -0.65), (0.215, -0.25, -1.65), (0.215, -0.24, -1.65), (0.225, -0.24, -1.65), (0.225, -0.25, -1.65), (0.215, -0.25, -0.65), (0.215, -0.24, -0.65), (0.225, -0.24, -0.65), (0.225, -0.25, -0.65), (6.981e-08, 0.04, -1.748), (6.981e-08, 0.04, -1.708), (0.01531, 0.03696, -1.748), (0.01531, 0.03696, -1.708), (0.02828, 0.02828, -1.748), (0.02828, 0.02828, -1.708), (0.03696, 0.01531, -1.748), (0.03696, 0.01531, -1.708), (0.04, -2.064e-09, -1.748), (0.04, -2.064e-09, -1.708), (0.03696, -0.01531, -1.748), (0.03696, -0.01531, -1.708), (0.02828, -0.02828, -1.748), (0.02828, -0.02828, -1.708), (0.01531, -0.03696, -1.748), (0.01531, -0.03696, -1.708), (7.585e-08, -0.04, -1.748), (7.585e-08, -0.04, -1.708), (-0.01531, -0.03696, -1.748), (-0.01531, -0.03696, -1.708), (-0.02828, -0.02828, -1.748), (-0.02828, -0.02828, -1.708), (-0.03696, -0.01531, -1.748), (-0.03696, -0.01531, -1.708), (-0.04, 1.617e-10, -1.748), (-0.04, 1.617e-10, -1.708), (-0.03696, 0.01531, -1.748), (-0.03696, 0.01531, -1.708), (-0.02828, 0.02828, -1.748), (-0.02828, 0.02828, -1.708), (-0.01531, 0.03696, -1.748), (-0.01531, 0.03696, -1.708), (7.199e-08, 0.01, -1.708), (0.003827, 0.009239, -1.708), (0.007071, 0.007071, -1.708), (0.009239, 0.003827, -1.708), (0.01, -2.285e-10, -1.708), (0.009239, -0.003827, -1.708), (0.007071, -0.007071, -1.708), (0.003827, -0.009239, -1.708), (7.35e-08, -0.01, -1.708), (-0.003827, -0.009239, -1.708), (-0.007071, -0.007071, -1.708), (-0.009239, -0.003827, -1.708), (-0.01, 3.278e-10, -1.708), (-0.009239, 0.003827, -1.708), (-0.007071, 0.007071, -1.708), (-0.003827, 0.009239, -1.708), (-1.105e-07, 0.01, -1.648), (0.003827, 0.009239, -1.648), (0.007071, 0.007071, -1.648), (0.009239, 0.003827, -1.648), (0.01, -2.285e-10, -1.648), (0.009239, -0.003827, -1.648), (0.007071, -0.007071, -1.648), (0.003827, -0.009239, -1.648), (-1.09e-07, -0.01, -1.648), (-0.003827, -0.009239, -1.648), (-0.007071, -0.007071, -1.648), (-0.009239, -0.003827, -1.648), (-0.01, 3.278e-10, -1.648), (-0.009239, 0.003827, -1.648), (-0.007071, 0.007071, -1.648), (-0.003827, 0.009239, -1.648), (-1.108e-07, 0.0125, -1.648), (0.004783, 0.01155, -1.648), (0.008839, 0.008839, -1.648), (0.01155, 0.004784, -1.648), (0.0125, -4.106e-10, -1.648), (0.01155, -0.004784, -1.648), (0.008839, -0.008839, -1.648), (0.004783, -0.01155, -1.648), (-1.089e-07, -0.0125, -1.648), (-0.004784, -0.01155, -1.648), (-0.008839, -0.008839, -1.648), (-0.01155, -0.004784, -1.648), (-0.0125, 2.849e-10, -1.648), (-0.01155, 0.004784, -1.648), (-0.008839, 0.008839, -1.648), (-0.004784, 0.01155, -1.648), (-4.223e-07, 0.0125, -1.608), (0.004783, 0.01155, -1.608), (0.008838, 0.008839, -1.608), (0.01155, 0.004784, -1.608), (0.0125, -4.106e-10, -1.608), (0.01155, -0.004784, -1.608), (0.008838, -0.008839, -1.608), (0.004783, -0.01155, -1.608), (-4.204e-07, -0.0125, -1.608), (-0.004784, -0.01155, -1.608), (-0.008839, -0.008839, -1.608), (-0.01155, -0.004784, -1.608), (-0.0125, 2.849e-10, -1.608), (-0.01155, 0.004784, -1.608), (-0.008839, 0.008839, -1.608), (-0.004784, 0.01155, -1.608), (0.0, 0.1557, -1.524), (0.0, 0.1455, -1.507), (0.02565, 0.1518, -1.526), (0.02565, 0.1416, -1.509), (0.04821, 0.1406, -1.533), (0.04821, 0.1304, -1.516), (0.06495, 0.1234, -1.543), (0.06495, 0.1132, -1.526), (0.07386, 0.1024, -1.556), (0.07386, 0.09217, -1.538), (0.07386, -0.09217, -1.671), (0.07386, -0.1024, -1.654), (0.06495, -0.1132, -1.683), (0.06495, -0.1234, -1.666), (0.04821, -0.1304, -1.693), (0.04821, -0.1406, -1.676), (0.02565, -0.1416, -1.7), (0.02565, -0.1518, -1.683), (1.132e-08, -0.1455, -1.702), (1.132e-08, -0.1557, -1.685), (-0.02565, -0.1416, -1.7), (-0.02565, -0.1518, -1.683), (-0.04821, -0.1304, -1.693), (-0.04821, -0.1406, -1.676), (-0.06495, -0.1132, -1.683), (-0.06495, -0.1234, -1.666), (-0.07386, -0.09217, -1.671), (-0.07386, -0.1024, -1.654), (-0.07386, 0.1024, -1.556), (-0.07386, 0.09217, -1.538), (-0.06495, 0.1234, -1.543), (-0.06495, 0.1132, -1.526), (-0.04821, 0.1406, -1.533), (-0.04821, 0.1304, -1.516), (-0.02565, 0.1518, -1.526), (-0.02565, 0.1416, -1.509)], [], [(4, 5, 1, 0), (5, 6, 2, 1), (6, 7, 3, 2), (7, 6, 5, 4), (8, 9, 4, 0), (10, 11, 3, 7), (9, 10, 7, 4), (11, 8, 0, 3), (12, 13, 15, 14), (16, 17, 19, 18), (20, 21, 25, 24), (21, 22, 26, 25), (22, 23, 27, 26), (24, 25, 26, 27), (20, 24, 29, 28), (27, 23, 31, 30), (24, 27, 30, 29), (23, 20, 28, 31), (34, 35, 33, 32), (38, 39, 37, 36), (0, 1, 21, 20), (1, 2, 22, 21), (2, 3, 23, 22), (3, 0, 20, 23), (9, 8, 28, 29), (11, 10, 30, 31), (10, 9, 29, 30), (8, 11, 31, 28), (12, 14, 34, 32), (13, 12, 32, 33), (15, 13, 33, 35), (14, 15, 35, 34), (16, 18, 38, 36), (17, 16, 36, 37), (19, 17, 37, 39), (18, 19, 39, 38), (47, 44, 40, 43), (45, 46, 42, 41), (46, 47, 43, 42), (44, 45, 41, 40), (47, 46, 45, 44), (40, 41, 42, 43), (48, 49, 50, 51), (49, 48, 52, 53), (50, 49, 53, 54), (55, 54, 53, 52), (51, 50, 54, 55), (48, 51, 55, 52), (63, 60, 56, 59), (61, 62, 58, 57), (62, 63, 59, 58), (60, 61, 57, 56), (63, 62, 61, 60), (56, 57, 58, 59), (71, 70, 69, 68), (65, 64, 68, 69), (66, 65, 69, 70), (64, 65, 66, 67), (64, 67, 71, 68), (67, 66, 70, 71), (76, 77, 73, 72), (77, 78, 74, 73), (78, 79, 75, 74), (79, 76, 72, 75), (80, 81, 85, 84), (81, 82, 86, 85), (82, 83, 87, 86), (83, 80, 84, 87), (77, 76, 84, 85), (72, 73, 81, 80), (78, 77, 85, 86), (73, 74, 82, 81), (79, 78, 86, 87), (74, 75, 83, 82), (76, 79, 87, 84), (75, 72, 80, 83), (88, 90, 91, 89), (92, 93, 95, 94), (91, 90, 94, 95), (89, 91, 95, 93), (88, 89, 93, 92), (90, 88, 92, 94), (100, 101, 97, 96), (101, 102, 98, 97), (102, 103, 99, 98), (103, 100, 96, 99), (96, 97, 98, 99), (103, 102, 101, 100), (108, 109, 105, 104), (109, 110, 106, 105), (110, 111, 107, 106), (111, 108, 104, 107), (104, 105, 106, 107), (111, 110, 109, 108), (112, 113, 115, 114), (114, 115, 117, 116), (116, 117, 119, 118), (118, 119, 121, 120), (120, 121, 123, 122), (122, 123, 125, 124), (124, 125, 127, 126), (126, 127, 129, 128), (128, 129, 131, 130), (130, 131, 133, 132), (132, 133, 135, 134), (134, 135, 137, 136), (136, 137, 139, 138), (138, 139, 141, 140), (131, 129, 152, 153), (142, 143, 113, 112), (140, 141, 143, 142), (112, 114, 116, 118, 120, 122, 124, 126, 128, 130, 132, 134, 136, 138, 140, 142), (145, 144, 160, 161), (137, 135, 155, 156), (121, 119, 147, 148), (143, 141, 158, 159), (127, 125, 150, 151), (133, 131, 153, 154), (117, 115, 145, 146), (139, 137, 156, 157), (123, 121, 148, 149), (113, 143, 159, 144), (115, 113, 144, 145), (129, 127, 151, 152), (135, 133, 154, 155), (119, 117, 146, 147), (141, 139, 157, 158), (125, 123, 149, 150), (162, 161, 177, 178), (156, 155, 171, 172), (154, 153, 169, 170), (152, 151, 167, 168), (150, 149, 165, 166), (148, 147, 163, 164), (159, 158, 174, 175), (146, 145, 161, 162), (157, 156, 172, 173), (155, 154, 170, 171), (153, 152, 168, 169), (151, 150, 166, 167), (149, 148, 164, 165), (144, 159, 175, 160), (147, 146, 162, 163), (158, 157, 173, 174), (179, 178, 194, 195), (173, 172, 188, 189), (171, 170, 186, 187), (169, 168, 184, 185), (167, 166, 182, 183), (165, 164, 180, 181), (160, 175, 191, 176), (163, 162, 178, 179), (174, 173, 189, 190), (161, 160, 176, 177), (172, 171, 187, 188), (170, 169, 185, 186), (168, 167, 183, 184), (166, 165, 181, 182), (164, 163, 179, 180), (175, 174, 190, 191), (193, 192, 207, 206, 205, 204, 203, 202, 201, 200, 199, 198, 197, 196, 195, 194), (190, 189, 205, 206), (177, 176, 192, 193), (188, 187, 203, 204), (186, 185, 201, 202), (184, 183, 199, 200), (182, 181, 197, 198), (180, 179, 195, 196), (191, 190, 206, 207), (178, 177, 193, 194), (189, 188, 204, 205), (187, 186, 202, 203), (185, 184, 200, 201), (183, 182, 198, 199), (181, 180, 196, 197), (176, 191, 207, 192), (208, 209, 211, 210), (210, 211, 213, 212), (212, 213, 215, 214), (214, 215, 217, 216), (216, 217, 219, 218), (218, 219, 221, 220), (220, 221, 223, 222), (222, 223, 225, 224), (224, 225, 227, 226), (226, 227, 229, 228), (228, 229, 231, 230), (230, 231, 233, 232), (232, 233, 235, 234), (234, 235, 237, 236), (236, 237, 239, 238), (238, 239, 241, 240), (211, 209, 243, 241, 239, 237, 235, 233, 231, 229, 227, 225, 223, 221, 219, 217, 215, 213), (242, 243, 209, 208), (240, 241, 243, 242), (208, 210, 212, 214, 216, 218, 220, 222, 224, 226, 228, 230, 232, 234, 236, 238, 240, 242)])
me_cube_004.polygons.foreach_set('material_index', [0, 0, 0, 0, 0, 0, 0, 0, 0, 0, 0, 0, 0, 0, 0, 0, 0, 0, 0, 0, 0, 0, 0, 0, 0, 0, 0, 0, 0, 0, 0, 0, 0, 0, 0, 0, 0, 0, 0, 0, 0, 0, 0, 0, 0, 0, 0, 0, 0, 0, 0, 0, 0, 0, 0, 0, 0, 0, 0, 0, 0, 0, 0, 0, 0, 0, 0, 0, 0, 0, 0, 0, 0, 0, 0, 0, 0, 0, 0, 0, 0, 0, 3, 3, 3, 3, 3, 3, 3, 3, 3, 3, 3, 3, 1, 1, 1, 1, 1, 1, 1, 1, 1, 1, 1, 1, 1, 1, 1, 1, 1, 1, 1, 1, 1, 1, 1, 1, 1, 1, 1, 1, 1, 1, 1, 1, 1, 1, 1, 1, 1, 1, 1, 1, 1, 1, 1, 1, 1, 1, 1, 1, 1, 1, 1, 1, 1, 1, 1, 1, 1, 1, 1, 1, 1, 1, 1, 1, 1, 1, 1, 1, 1, 1, 1, 1, 1, 1, 1, 1, 1, 1, 1, 1, 1, 1, 2, 2, 2, 2, 2, 2, 2, 2, 2, 2, 2, 2, 2, 2, 2, 2, 2, 2, 2, 2])
me_cube_004.materials.append(mat_target)
me_cube_004.materials.append(mat_metal_shaft)
me_cube_004.materials.append(mat_paddle)
me_cube_004.materials.append(mat_target_lights)
me_cube_004.use_remesh_preserve_volume = False
me_cube_004.use_remesh_preserve_attributes = False
me_cube_004.use_mirror_vertex_groups = False
me_cube_004.update()
me_cube_003 = bpy.data.meshes.new('Cube.003')
me_cube_003.from_pydata([(-0.25, -0.25, -0.25), (-0.25, 0.25, -0.25), (0.25, 0.25, -0.25), (0.25, -0.25, -0.25), (-0.25, -0.25, 0.25), (-0.25, 0.25, 0.25), (0.25, 0.25, 0.25), (0.25, -0.25, 0.25), (-0.2, -0.25, -0.2), (-0.2, -0.25, 0.2), (0.2, -0.25, 0.2), (0.2, -0.25, -0.2), (-0.2436, 0.131, -0.2389), (0.2436, 0.131, -0.2389), (-0.2436, 0.2424, -0.2001), (0.2436, 0.2424, -0.2001), (-0.2436, -0.2424, -0.2001), (0.2436, -0.2424, -0.2001), (-0.2436, -0.131, -0.2389), (0.2436, -0.131, -0.2389), (-0.2429, -0.2429, -0.25), (-0.2429, 0.2429, -0.25), (0.2429, 0.2429, -0.25), (0.2429, -0.2429, -0.25), (-0.2442, -0.2442, 0.2442), (-0.2442, 0.2442, 0.2442), (0.2442, 0.2442, 0.2442), (0.2442, -0.2442, 0.2442), (-0.2, -0.24, -0.2), (-0.2, -0.24, 0.2), (0.2, -0.24, 0.2), (0.2, -0.24, -0.2), (-0.2436, 0.1343, -0.2483), (0.2436, 0.1343, -0.2483), (-0.2436, 0.2457, -0.2095), (0.2436, 0.2457, -0.2095), (-0.2436, -0.2457, -0.2095), (0.2436, -0.2457, -0.2095), (-0.2436, -0.1343, -0.2483), (0.2436, -0.1343, -0.2483), (0.2, -0.24, -1.55), (0.2, -0.2, -1.55), (0.24, -0.2, -1.55), (0.24, -0.24, -1.55), (0.2, -0.24, 0.2432), (0.2, -0.2, 0.2432), (0.24, -0.2, 0.2432), (0.24, -0.24, 0.2432), (-0.2, -0.24, 0.2432), (-0.2, -0.2, 0.2432), (-0.24, -0.2, 0.2432), (-0.24, -0.24, 0.2432), (-0.2, -0.24, -1.55), (-0.2, -0.2, -1.55), (-0.24, -0.2, -1.55), (-0.24, -0.24, -1.55), (-0.24, 0.2, -1.55), (-0.24, 0.24, -1.55), (-0.2, 0.24, -1.55), (-0.2, 0.2, -1.55), (-0.24, 0.2, 0.2432), (-0.24, 0.24, 0.2432), (-0.2, 0.24, 0.2432), (-0.2, 0.2, 0.2432), (0.24, 0.2, 0.2432), (0.24, 0.24, 0.2432), (0.2, 0.24, 0.2432), (0.2, 0.2, 0.2432), (0.24, 0.2, -1.55), (0.24, 0.24, -1.55), (0.2, 0.24, -1.55), (0.2, 0.2, -1.55), (-0.25, -0.25, -1.55), (-0.25, 0.25, -1.55), (0.25, 0.25, -1.55), (0.25, -0.25, -1.55), (-0.25, -0.25, -1.425), (-0.25, 0.25, -1.425), (0.25, 0.25, -1.425), (0.25, -0.25, -1.425), (-0.2429, -0.2429, -1.55), (-0.2429, 0.2429, -1.55), (0.2429, 0.2429, -1.55), (0.2429, -0.2429, -1.55), (-0.2429, -0.2429, -1.425), (-0.2429, 0.2429, -1.425), (0.2429, 0.2429, -1.425), (0.2429, -0.2429, -1.425), (-0.2436, -0.2436, -1.455), (0.2436, -0.2436, -1.455), (-0.2436, 0.2436, -1.455), (0.2436, 0.2436, -1.455), (-0.2436, -0.2436, -1.445), (0.2436, -0.2436, -1.445), (-0.2436, 0.2436, -1.445), (0.2436, 0.2436, -1.445), (-0.225, -0.25, -1.35), (-0.225, -0.24, -1.35), (-0.215, -0.24, -1.35), (-0.215, -0.25, -1.35), (-0.225, -0.25, -0.35), (-0.225, -0.24, -0.35), (-0.215, -0.24, -0.35), (-0.215, -0.25, -0.35), (0.215, -0.25, -1.35), (0.215, -0.24, -1.35), (0.225, -0.24, -1.35), (0.225, -0.25, -1.35), (0.215, -0.25, -0.35), (0.215, -0.24, -0.35), (0.225, -0.24, -0.35), (0.225, -0.25, -0.35), (6.981e-08, 0.04, -1.448), (6.981e-08, 0.04, -1.408), (0.01531, 0.03696, -1.448), (0.01531, 0.03696, -1.408), (0.02828, 0.02828, -1.448), (0.02828, 0.02828, -1.408), (0.03696, 0.01531, -1.448), (0.03696, 0.01531, -1.408), (0.04, -2.064e-09, -1.448), (0.04, -2.064e-09, -1.408), (0.03696, -0.01531, -1.448), (0.03696, -0.01531, -1.408), (0.02828, -0.02828, -1.448), (0.02828, -0.02828, -1.408), (0.01531, -0.03696, -1.448), (0.01531, -0.03696, -1.408), (7.585e-08, -0.04, -1.448), (7.585e-08, -0.04, -1.408), (-0.01531, -0.03696, -1.448), (-0.01531, -0.03696, -1.408), (-0.02828, -0.02828, -1.448), (-0.02828, -0.02828, -1.408), (-0.03696, -0.01531, -1.448), (-0.03696, -0.01531, -1.408), (-0.04, 1.617e-10, -1.448), (-0.04, 1.617e-10, -1.408), (-0.03696, 0.01531, -1.448), (-0.03696, 0.01531, -1.408), (-0.02828, 0.02828, -1.448), (-0.02828, 0.02828, -1.408), (-0.01531, 0.03696, -1.448), (-0.01531, 0.03696, -1.408), (7.199e-08, 0.01, -1.408), (0.003827, 0.009239, -1.408), (0.007071, 0.007071, -1.408), (0.009239, 0.003827, -1.408), (0.01, -2.285e-10, -1.408), (0.009239, -0.003827, -1.408), (0.007071, -0.007071, -1.408), (0.003827, -0.009239, -1.408), (7.35e-08, -0.01, -1.408), (-0.003827, -0.009239, -1.408), (-0.007071, -0.007071, -1.408), (-0.009239, -0.003827, -1.408), (-0.01, 3.278e-10, -1.408), (-0.009239, 0.003827, -1.408), (-0.007071, 0.007071, -1.408), (-0.003827, 0.009239, -1.408), (-1.105e-07, 0.01, -1.348), (0.003827, 0.009239, -1.348), (0.007071, 0.007071, -1.348), (0.009239, 0.003827, -1.348), (0.01, -2.285e-10, -1.348), (0.009239, -0.003827, -1.348), (0.007071, -0.007071, -1.348), (0.003827, -0.009239, -1.348), (-1.09e-07, -0.01, -1.348), (-0.003827, -0.009239, -1.348), (-0.007071, -0.007071, -1.348), (-0.009239, -0.003827, -1.348), (-0.01, 3.278e-10, -1.348), (-0.009239, 0.003827, -1.348), (-0.007071, 0.007071, -1.348), (-0.003827, 0.009239, -1.348), (-1.108e-07, 0.0125, -1.348), (0.004783, 0.01155, -1.348), (0.008839, 0.008839, -1.348), (0.01155, 0.004784, -1.348), (0.0125, -4.106e-10, -1.348), (0.01155, -0.004784, -1.348), (0.008839, -0.008839, -1.348), (0.004783, -0.01155, -1.348), (-1.089e-07, -0.0125, -1.348), (-0.004784, -0.01155, -1.348), (-0.008839, -0.008839, -1.348), (-0.01155, -0.004784, -1.348), (-0.0125, 2.849e-10, -1.348), (-0.01155, 0.004784, -1.348), (-0.008839, 0.008839, -1.348), (-0.004784, 0.01155, -1.348), (-4.223e-07, 0.0125, -1.308), (0.004783, 0.01155, -1.308), (0.008838, 0.008839, -1.308), (0.01155, 0.004784, -1.308), (0.0125, -4.106e-10, -1.308), (0.01155, -0.004784, -1.308), (0.008838, -0.008839, -1.308), (0.004783, -0.01155, -1.308), (-4.204e-07, -0.0125, -1.308), (-0.004784, -0.01155, -1.308), (-0.008839, -0.008839, -1.308), (-0.01155, -0.004784, -1.308), (-0.0125, 2.849e-10, -1.308), (-0.01155, 0.004784, -1.308), (-0.008839, 0.008839, -1.308), (-0.004784, 0.01155, -1.308), (0.0, 0.1557, -1.224), (0.0, 0.1455, -1.207), (0.02565, 0.1518, -1.226), (0.02565, 0.1416, -1.209), (0.04821, 0.1406, -1.233), (0.04821, 0.1304, -1.216), (0.06495, 0.1234, -1.243), (0.06495, 0.1132, -1.226), (0.07386, 0.1024, -1.256), (0.07386, 0.09217, -1.238), (0.07386, -0.09217, -1.371), (0.07386, -0.1024, -1.354), (0.06495, -0.1132, -1.383), (0.06495, -0.1234, -1.366), (0.04821, -0.1304, -1.393), (0.04821, -0.1406, -1.376), (0.02565, -0.1416, -1.4), (0.02565, -0.1518, -1.383), (1.132e-08, -0.1455, -1.402), (1.132e-08, -0.1557, -1.385), (-0.02565, -0.1416, -1.4), (-0.02565, -0.1518, -1.383), (-0.04821, -0.1304, -1.393), (-0.04821, -0.1406, -1.376), (-0.06495, -0.1132, -1.383), (-0.06495, -0.1234, -1.366), (-0.07386, -0.09217, -1.371), (-0.07386, -0.1024, -1.354), (-0.07386, 0.1024, -1.256), (-0.07386, 0.09217, -1.238), (-0.06495, 0.1234, -1.243), (-0.06495, 0.1132, -1.226), (-0.04821, 0.1406, -1.233), (-0.04821, 0.1304, -1.216), (-0.02565, 0.1518, -1.226), (-0.02565, 0.1416, -1.209)], [], [(4, 5, 1, 0), (5, 6, 2, 1), (6, 7, 3, 2), (7, 6, 5, 4), (8, 9, 4, 0), (10, 11, 3, 7), (9, 10, 7, 4), (11, 8, 0, 3), (12, 13, 15, 14), (16, 17, 19, 18), (20, 21, 25, 24), (21, 22, 26, 25), (22, 23, 27, 26), (24, 25, 26, 27), (20, 24, 29, 28), (27, 23, 31, 30), (24, 27, 30, 29), (23, 20, 28, 31), (34, 35, 33, 32), (38, 39, 37, 36), (0, 1, 21, 20), (1, 2, 22, 21), (2, 3, 23, 22), (3, 0, 20, 23), (9, 8, 28, 29), (11, 10, 30, 31), (10, 9, 29, 30), (8, 11, 31, 28), (12, 14, 34, 32), (13, 12, 32, 33), (15, 13, 33, 35), (14, 15, 35, 34), (16, 18, 38, 36), (17, 16, 36, 37), (19, 17, 37, 39), (18, 19, 39, 38), (47, 44, 40, 43), (45, 46, 42, 41), (46, 47, 43, 42), (44, 45, 41, 40), (47, 46, 45, 44), (40, 41, 42, 43), (48, 49, 50, 51), (49, 48, 52, 53), (50, 49, 53, 54), (55, 54, 53, 52), (51, 50, 54, 55), (48, 51, 55, 52), (63, 60, 56, 59), (61, 62, 58, 57), (62, 63, 59, 58), (60, 61, 57, 56), (63, 62, 61, 60), (56, 57, 58, 59), (71, 70, 69, 68), (65, 64, 68, 69), (66, 65, 69, 70), (64, 65, 66, 67), (64, 67, 71, 68), (67, 66, 70, 71), (76, 77, 73, 72), (77, 78, 74, 73), (78, 79, 75, 74), (79, 76, 72, 75), (80, 81, 85, 84), (81, 82, 86, 85), (82, 83, 87, 86), (83, 80, 84, 87), (77, 76, 84, 85), (72, 73, 81, 80), (78, 77, 85, 86), (73, 74, 82, 81), (79, 78, 86, 87), (74, 75, 83, 82), (76, 79, 87, 84), (75, 72, 80, 83), (88, 90, 91, 89), (92, 93, 95, 94), (91, 90, 94, 95), (89, 91, 95, 93), (88, 89, 93, 92), (90, 88, 92, 94), (100, 101, 97, 96), (101, 102, 98, 97), (102, 103, 99, 98), (103, 100, 96, 99), (96, 97, 98, 99), (103, 102, 101, 100), (108, 109, 105, 104), (109, 110, 106, 105), (110, 111, 107, 106), (111, 108, 104, 107), (104, 105, 106, 107), (111, 110, 109, 108), (112, 113, 115, 114), (114, 115, 117, 116), (116, 117, 119, 118), (118, 119, 121, 120), (120, 121, 123, 122), (122, 123, 125, 124), (124, 125, 127, 126), (126, 127, 129, 128), (128, 129, 131, 130), (130, 131, 133, 132), (132, 133, 135, 134), (134, 135, 137, 136), (136, 137, 139, 138), (138, 139, 141, 140), (131, 129, 152, 153), (142, 143, 113, 112), (140, 141, 143, 142), (112, 114, 116, 118, 120, 122, 124, 126, 128, 130, 132, 134, 136, 138, 140, 142), (145, 144, 160, 161), (137, 135, 155, 156), (121, 119, 147, 148), (143, 141, 158, 159), (127, 125, 150, 151), (133, 131, 153, 154), (117, 115, 145, 146), (139, 137, 156, 157), (123, 121, 148, 149), (113, 143, 159, 144), (115, 113, 144, 145), (129, 127, 151, 152), (135, 133, 154, 155), (119, 117, 146, 147), (141, 139, 157, 158), (125, 123, 149, 150), (162, 161, 177, 178), (156, 155, 171, 172), (154, 153, 169, 170), (152, 151, 167, 168), (150, 149, 165, 166), (148, 147, 163, 164), (159, 158, 174, 175), (146, 145, 161, 162), (157, 156, 172, 173), (155, 154, 170, 171), (153, 152, 168, 169), (151, 150, 166, 167), (149, 148, 164, 165), (144, 159, 175, 160), (147, 146, 162, 163), (158, 157, 173, 174), (179, 178, 194, 195), (173, 172, 188, 189), (171, 170, 186, 187), (169, 168, 184, 185), (167, 166, 182, 183), (165, 164, 180, 181), (160, 175, 191, 176), (163, 162, 178, 179), (174, 173, 189, 190), (161, 160, 176, 177), (172, 171, 187, 188), (170, 169, 185, 186), (168, 167, 183, 184), (166, 165, 181, 182), (164, 163, 179, 180), (175, 174, 190, 191), (193, 192, 207, 206, 205, 204, 203, 202, 201, 200, 199, 198, 197, 196, 195, 194), (190, 189, 205, 206), (177, 176, 192, 193), (188, 187, 203, 204), (186, 185, 201, 202), (184, 183, 199, 200), (182, 181, 197, 198), (180, 179, 195, 196), (191, 190, 206, 207), (178, 177, 193, 194), (189, 188, 204, 205), (187, 186, 202, 203), (185, 184, 200, 201), (183, 182, 198, 199), (181, 180, 196, 197), (176, 191, 207, 192), (208, 209, 211, 210), (210, 211, 213, 212), (212, 213, 215, 214), (214, 215, 217, 216), (216, 217, 219, 218), (218, 219, 221, 220), (220, 221, 223, 222), (222, 223, 225, 224), (224, 225, 227, 226), (226, 227, 229, 228), (228, 229, 231, 230), (230, 231, 233, 232), (232, 233, 235, 234), (234, 235, 237, 236), (236, 237, 239, 238), (238, 239, 241, 240), (211, 209, 243, 241, 239, 237, 235, 233, 231, 229, 227, 225, 223, 221, 219, 217, 215, 213), (242, 243, 209, 208), (240, 241, 243, 242), (208, 210, 212, 214, 216, 218, 220, 222, 224, 226, 228, 230, 232, 234, 236, 238, 240, 242)])
me_cube_003.polygons.foreach_set('material_index', [0, 0, 0, 0, 0, 0, 0, 0, 0, 0, 0, 0, 0, 0, 0, 0, 0, 0, 0, 0, 0, 0, 0, 0, 0, 0, 0, 0, 0, 0, 0, 0, 0, 0, 0, 0, 0, 0, 0, 0, 0, 0, 0, 0, 0, 0, 0, 0, 0, 0, 0, 0, 0, 0, 0, 0, 0, 0, 0, 0, 0, 0, 0, 0, 0, 0, 0, 0, 0, 0, 0, 0, 0, 0, 0, 0, 0, 0, 0, 0, 0, 0, 3, 3, 3, 3, 3, 3, 3, 3, 3, 3, 3, 3, 1, 1, 1, 1, 1, 1, 1, 1, 1, 1, 1, 1, 1, 1, 1, 1, 1, 1, 1, 1, 1, 1, 1, 1, 1, 1, 1, 1, 1, 1, 1, 1, 1, 1, 1, 1, 1, 1, 1, 1, 1, 1, 1, 1, 1, 1, 1, 1, 1, 1, 1, 1, 1, 1, 1, 1, 1, 1, 1, 1, 1, 1, 1, 1, 1, 1, 1, 1, 1, 1, 1, 1, 1, 1, 1, 1, 1, 1, 1, 1, 1, 1, 2, 2, 2, 2, 2, 2, 2, 2, 2, 2, 2, 2, 2, 2, 2, 2, 2, 2, 2, 2])
me_cube_003.materials.append(mat_target)
me_cube_003.materials.append(mat_metal_shaft)
me_cube_003.materials.append(mat_paddle)
me_cube_003.materials.append(mat_target_lights)
me_cube_003.use_remesh_preserve_volume = False
me_cube_003.use_remesh_preserve_attributes = False
me_cube_003.use_mirror_vertex_groups = False
me_cube_003.update()
arm_armature = bpy.data.armatures.new('Armature')  # bones are not reproduced

# ---- objects
ob_robotarmature = bpy.data.objects.new('RobotArmature', arm_armature)
ob_robot = bpy.data.objects.new('Robot', me_plane)
ob_lamp = bpy.data.objects.new('Lamp', light_lamp)
ob_camera = bpy.data.objects.new('Camera', cam_camera)
ob_target_l = bpy.data.objects.new('Target_L', me_cube_001)
ob_target_m = bpy.data.objects.new('Target_M', me_cube_004)
ob_target_s = bpy.data.objects.new('Target_S', me_cube_003)

# ---- transforms, parenting, visibility, modifiers, constraints
ob_robotarmature.location = (0.0, 0.0, 0.0)
ob_robotarmature.show_in_front = True
ob_robotarmature.lineart.crease_threshold = 0.0
ob_robot.parent = ob_robotarmature
ob_robot.location = (0.0, 0.0, 0.0)
ob_robot.lineart.crease_threshold = 0.0
_vg = ob_robot.vertex_groups.new(name='Bone_i1R')
_vg.add([164, 165, 166, 167, 168, 169, 170, 171], 1.0, 'REPLACE')
_vg = ob_robot.vertex_groups.new(name='Bone_i2R')
_vg.add([180, 181, 182, 183, 184, 185, 186, 187], 1.0, 'REPLACE')
_vg = ob_robot.vertex_groups.new(name='Bone_i3R')
_vg.add([196, 197, 198, 199, 200, 201, 202, 203], 1.0, 'REPLACE')
_vg = ob_robot.vertex_groups.new(name='Bonei1L')
_vg.add([212, 213, 214, 215, 216, 217, 218, 219], 1.0, 'REPLACE')
_vg = ob_robot.vertex_groups.new(name='Bone_i2L')
_vg.add([228, 229, 230, 231, 232, 233, 234, 235], 1.0, 'REPLACE')
_vg = ob_robot.vertex_groups.new(name='Bone_i3L')
_vg.add([244, 245, 246, 247, 248, 249, 250, 251], 1.0, 'REPLACE')
_vg = ob_robot.vertex_groups.new(name='Bone_o1R')
_vg.add([156, 157, 158, 159, 160, 161, 162, 163], 1.0, 'REPLACE')
_vg = ob_robot.vertex_groups.new(name='Bone_o2R')
_vg.add([172, 173, 174, 175, 176, 177, 178, 179], 1.0, 'REPLACE')
_vg = ob_robot.vertex_groups.new(name='Bone_o3R')
_vg.add([188, 189, 190, 191, 192, 193, 194, 195], 1.0, 'REPLACE')
_vg = ob_robot.vertex_groups.new(name='Bone_o1L')
_vg.add([204, 205, 206, 207, 208, 209, 210, 211], 1.0, 'REPLACE')
_vg = ob_robot.vertex_groups.new(name='Bone_o2L')
_vg.add([220, 221, 222, 223, 224, 225, 226, 227], 1.0, 'REPLACE')
_vg = ob_robot.vertex_groups.new(name='Bone_o3L')
_vg.add([236, 237, 238, 239, 240, 241, 242, 243], 1.0, 'REPLACE')
_vg = ob_robot.vertex_groups.new(name='Bone_Container')
_vg.add([0, 1, 2, 3, 4, 5, 6, 7, 8, 9, 10, 11, 12, 13, 14, 15, 16, 17, 18, 19, 20, 21, 22, 23, 24, 25, 26, 27, 28, 29, 30, 31, 32, 33, 34, 35, 36, 37, 38, 39, 40, 41, 42, 43, 44, 45, 46, 47, 48, 49, 50, 51, 52, 53, 54, 55, 56, 57, 58, 59, 60, 61, 62, 63, 64, 65, 66, 67, 68, 69, 70, 71, 72, 73, 74, 75, 76, 77, 78, 79, 148, 149, 150, 151, 152, 153, 154, 155, 284, 285, 286, 287, 288, 289, 290, 291, 292, 293, 294, 295, 296, 297, 298, 299, 300, 301, 302, 303, 304, 305, 306, 307, 308, 309, 310, 311, 312, 313, 314, 315, 316, 317, 318, 319, 320, 321, 322, 323, 324, 325, 326, 327, 328, 329, 330, 331, 332, 333, 334, 335, 336, 337, 338, 339, 340, 341, 342, 343, 344, 345, 346, 347, 348, 349, 350, 351, 352, 353, 354, 355, 356, 357, 358, 359, 360, 361, 362, 363, 364, 365, 366, 367, 368, 369, 370, 371, 372, 373, 374, 375, 376, 377, 378, 379, 380, 381, 382, 383, 384, 385, 386, 387, 388, 389, 390, 391, 392, 393, 394, 395, 396, 397, 398, 399, 400, 401, 402, 403, 404, 405, 406, 407, 408, 409, 410, 411, 412, 413, 414, 415, 416, 417, 418, 419], 1.0, 'REPLACE')
_vg = ob_robot.vertex_groups.new(name='Bone_Base')
_vg.add([80, 81, 82, 83, 84, 85, 86, 87, 88, 89, 90, 91, 92, 93, 94, 95, 96, 97, 98, 99, 100, 101, 102, 103, 104, 105, 106, 107, 108, 109, 110, 111, 112, 113, 114, 115, 116, 117, 118, 119, 120, 121, 122, 123, 124, 125, 126, 127, 128, 129, 130, 131, 132, 133, 134, 135, 136, 137, 138, 139, 140, 141, 142, 143, 144, 145, 146, 147, 252, 253, 254, 255, 256, 257, 258, 259, 260, 261, 262, 263, 264, 265, 266, 267, 268, 269, 270, 271, 272, 273, 274, 275, 276, 277, 278, 279, 280, 281, 282, 283], 1.0, 'REPLACE')
_m = ob_robot.modifiers.new('Armature', 'ARMATURE')
_m.object = ob_robotarmature
ob_lamp.location = (4.076, 1.005, 5.904)
ob_lamp.rotation_euler = (0.6503, 0.05522, 1.866)
ob_lamp.lock_rotations_4d = False
ob_lamp.empty_display_type = 'ARROWS'
ob_lamp.color = (0.0, 0.0, 0.0, 0.0)
ob_lamp.lineart.crease_threshold = 0.0
ob_camera.location = (7.481, -6.508, 5.344)
ob_camera.rotation_euler = (1.109, 0.01082, 0.8149)
ob_camera.lock_rotations_4d = False
ob_camera.empty_display_type = 'ARROWS'
ob_camera.color = (0.0, 0.0, 0.0, 0.0)
ob_camera.display_type = 'WIRE'
ob_camera.lineart.crease_threshold = 0.0
ob_target_l.location = (0.0, -0.9662, 2.15)
ob_target_l.lineart.crease_threshold = 0.0
ob_target_m.location = (0.0, -0.8763, 1.85)
ob_target_m.lineart.crease_threshold = 0.0
ob_target_s.location = (0.0, -0.7808, 1.55)
ob_target_s.lineart.crease_threshold = 0.0

# ---- collection membership
col_collection_1.objects.link(ob_robotarmature)
col_collection_1.objects.link(ob_robot)
col_collection_1.objects.link(ob_lamp)
col_collection_1.objects.link(ob_camera)
col_collection_11.objects.link(ob_target_l)
col_collection_11.objects.link(ob_target_m)
col_collection_11.objects.link(ob_target_s)

# ---- scene / render settings (as saved in the file)
scene.camera = ob_camera
scene.frame_start = 1; scene.frame_end = 100; scene.frame_set(1)
scene.render.engine = 'BLENDER_EEVEE_NEXT'
scene.render.resolution_percentage = 50
scene.render.dither_intensity = 0.0
scene.cycles.use_denoising = False
scene.cycles.samples = 10
scene.cycles.sampling_pattern = 'TABULATED_SOBOL'
scene.cycles.light_sampling_threshold = 0.0
scene.cycles.use_adaptive_sampling = False
scene.cycles.use_light_tree = False
scene.cycles.blur_glossy = 0.0
scene.cycles.pixel_filter_type = 'GAUSSIAN'
scene.cycles.sample_clamp_indirect = 0.0
scene.view_settings.view_transform = 'Standard'
bpy.context.view_layer.update()
